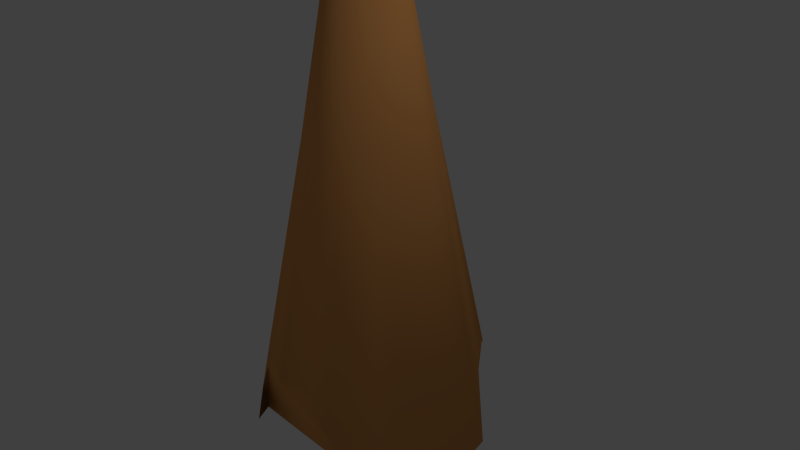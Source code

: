 # Source: TerraSpike.blend  (saved by Blender 2.74.0; exported with 4.5.12 LTS)
import bpy
from mathutils import Matrix  # noqa: F401  (used for matrix-valued properties, if any)

bpy.ops.wm.read_factory_settings(use_empty=True)
scene = bpy.context.scene
scene.name = 'Scene'

# ---- collections
col_collection_1 = bpy.data.collections.new('Collection 1'); scene.collection.children.link(col_collection_1)

# ---- materials (node trees are filled in below, after node groups)
mat_material_001 = bpy.data.materials.new('Material.001')
mat_material_001.alpha_threshold = 0.0
mat_material_001.use_transparent_shadow = False
mat_material_001.diffuse_color = (0.8, 0.3555, 0.1098, 1.0)
mat_material_001.roughness = 0.5

# ---- material node trees

# ---- world
world_world = bpy.data.worlds.new('World'); scene.world = world_world
world_world.color = (0.05088, 0.05088, 0.05088)
world_world.use_sun_shadow = False
world_world.sun_shadow_jitter_overblur = 0.0
world_world.cycles.sampling_method = 'MANUAL'
world_world.cycles.sample_map_resolution = 256

# ---- cameras
cam_camera = bpy.data.cameras.new('Camera')
cam_camera.clip_end = 100.0
cam_camera.lens = 35.0
cam_camera.sensor_width = 32.0
cam_camera.sensor_height = 18.0
cam_camera.ortho_scale = 7.314
cam_camera.dof.focus_distance = 0.0
cam_camera.dof.aperture_fstop = 128.0

# ---- lights
light_lamp = bpy.data.lights.new('Lamp', 'POINT')
light_lamp.transmission_factor = 0.0
light_lamp.cutoff_distance = 30.0
light_lamp.energy = 100.0
light_lamp.shadow_buffer_clip_start = 1.001
light_lamp.shadow_soft_size = 0.1
light_lamp.shadow_maximum_resolution = 0.006
light_lamp.use_absolute_resolution = True
light_lamp.cycles.use_multiple_importance_sampling = False

# ---- meshes
me_cone = bpy.data.meshes.new('Cone')
me_cone.from_pydata([(-0.0002538, 0.9353, 1.808), (0.1295, 0.9152, 1.742), (0.2534, 0.8539, 1.739), (0.3489, 0.728, 1.941), (0.4217, 0.5882, 2.19), (0.5076, 0.4628, 2.18), (0.6172, 0.3479, 1.92), (0.6672, 0.1849, 1.838), (0.6803, 0.005629, 1.804), (0.0002539, 0.0008811, 6.103), (0.6629, -0.1765, 1.77), (0.6188, -0.3509, 1.736), (0.551, -0.5111, 1.732), (0.4665, -0.6495, 1.712), (0.3627, -0.7575, 1.719), (0.25, -0.8446, 1.706), (0.1276, -0.8985, 1.688), (-0.0006738, -0.915, 1.683), (-0.1289, -0.898, 1.688), (-0.2511, -0.8438, 1.706), (-0.3634, -0.7563, 1.719), (-0.4664, -0.6481, 1.712), (-0.5502, -0.5096, 1.731), (-0.6179, -0.3499, 1.736), (-0.6625, -0.1763, 1.77), (-0.6801, 0.005969, 1.805), (-0.6669, 0.1856, 1.838), (-0.6169, 0.3486, 1.92), (-0.5071, 0.4629, 2.18), (-0.4209, 0.5879, 2.188), (-0.3487, 0.7276, 1.934), (-0.252, 0.8515, 1.74), (-0.1295, 0.9157, 1.747), (0.0001772, 1.809, -2.017), (0.2285, 1.633, -1.504), (0.4799, 1.642, -1.911), (0.6684, 1.41, -1.609), (0.8451, 1.174, -1.463), (1.013, 0.9263, -1.486), (1.311, 0.7588, -2.714), (1.392, 0.3871, -2.714), (1.418, 0.000858, -2.71), (1.387, -0.3836, -2.711), (1.309, -0.7559, -2.709), (1.146, -1.068, -2.507), (0.9706, -1.353, -2.468), (0.6815, -1.41, -1.7), (0.4335, -1.464, -1.255), (0.2035, -1.532, -1.174), (-0.003809, -1.581, -1.217), (-0.2068, -1.513, -1.096), (-0.4345, -1.462, -1.252), (-0.6815, -1.41, -1.701), (-0.9701, -1.353, -2.468), (-1.146, -1.068, -2.507), (-1.308, -0.7559, -2.709), (-1.386, -0.3836, -2.711), (-1.418, 0.0008598, -2.71), (-1.391, 0.3871, -2.714), (-1.31, 0.7588, -2.714), (-1.012, 0.9267, -1.486), (-0.8447, 1.174, -1.463), (-0.6678, 1.409, -1.609), (-0.4793, 1.641, -1.91), (-0.228, 1.633, -1.503)], [], [(31, 9, 32), (0, 9, 1), (30, 9, 31), (29, 9, 30), (28, 9, 29), (27, 9, 28), (26, 9, 27), (25, 9, 26), (24, 9, 25), (23, 9, 24), (22, 9, 23), (21, 9, 22), (20, 9, 21), (19, 9, 20), (18, 9, 19), (17, 9, 18), (16, 9, 17), (15, 9, 16), (14, 9, 15), (13, 9, 14), (12, 9, 13), (11, 9, 12), (10, 9, 11), (8, 9, 10), (7, 9, 8), (6, 9, 7), (5, 9, 6), (4, 9, 5), (3, 9, 4), (2, 9, 3), (32, 9, 0), (1, 9, 2), (28, 29, 61, 60), (33, 34, 35, 36, 37, 38, 39, 40, 41, 42, 43, 44, 45, 46, 47, 48, 49, 50, 51, 52, 53, 54, 55, 56, 57, 58, 59, 60, 61, 62, 63, 64), (17, 18, 50, 49), (27, 28, 60, 59), (16, 17, 49, 48), (32, 0, 33, 64), (26, 27, 59, 58), (15, 16, 48, 47), (25, 26, 58, 57), (14, 15, 47, 46), (24, 25, 57, 56), (7, 8, 41, 40), (13, 14, 46, 45), (23, 24, 56, 55), (6, 7, 40, 39), (12, 13, 45, 44), (22, 23, 55, 54), (0, 1, 34, 33), (5, 6, 39, 38), (11, 12, 44, 43), (21, 22, 54, 53), (4, 5, 38, 37), (10, 11, 43, 42), (31, 32, 64, 63), (20, 21, 53, 52), (3, 4, 37, 36), (8, 10, 42, 41), (30, 31, 63, 62), (19, 20, 52, 51), (2, 3, 36, 35), (29, 30, 62, 61), (18, 19, 51, 50), (1, 2, 35, 34)])
me_cone.polygons.foreach_set('use_smooth', [True] * 65)
_uv = me_cone.uv_layers.new(name='UVMap')
_uv.uv.foreach_set('vector', [0.6324, 0.3352, 0.6455, 0.06157, 0.6389, 0.3356, 0.8014, 0.3032, 0.8017, 0.5738, 0.7949, 0.2995, 0.6263, 0.3219, 0.6455, 0.06157, 0.6324, 0.3352, 0.621, 0.3048, 0.6455, 0.06157, 0.6263, 0.3219, 0.6139, 0.3035, 0.6455, 0.06157, 0.621, 0.3048, 0.6045, 0.3175, 0.6455, 0.06157, 0.6139, 0.3035, 0.3015, 0.3481, 0.3283, 0.612, 0.2939, 0.3544, 0.3101, 0.345, 0.3283, 0.612, 0.3015, 0.3481, 0.3188, 0.3422, 0.3283, 0.612, 0.3101, 0.345, 0.3271, 0.3396, 0.3283, 0.612, 0.3188, 0.3422, 0.4785, 0.3345, 0.4866, 0.06157, 0.4864, 0.3339, 0.4707, 0.3357, 0.4866, 0.06157, 0.4785, 0.3345, 0.4634, 0.3349, 0.4866, 0.06157, 0.4707, 0.3357, 0.4566, 0.3351, 0.4866, 0.06157, 0.4634, 0.3349, 0.4505, 0.3352, 0.4866, 0.06157, 0.4566, 0.3351, 0.9255, 0.3227, 0.9512, 0.5987, 0.9195, 0.3241, 0.9318, 0.3222, 0.9512, 0.5987, 0.9255, 0.3227, 0.9382, 0.3231, 0.9512, 0.5987, 0.9318, 0.3222, 0.9443, 0.3241, 0.9512, 0.5987, 0.9382, 0.3231, 0.148, 0.3361, 0.1458, 0.06157, 0.1539, 0.3357, 0.141, 0.3345, 0.1458, 0.06157, 0.148, 0.3361, 0.1329, 0.3335, 0.1458, 0.06157, 0.141, 0.3345, 0.1245, 0.3303, 0.1458, 0.06157, 0.1329, 0.3335, 0.1158, 0.3269, 0.1458, 0.06157, 0.1245, 0.3303, 0.1075, 0.3232, 0.1458, 0.06157, 0.1158, 0.3269, 0.1004, 0.3164, 0.1458, 0.06157, 0.1075, 0.3232, 0.0971, 0.2987, 0.1458, 0.06157, 0.1004, 0.3164, 0.7778, 0.3308, 0.8017, 0.5738, 0.7719, 0.3319, 0.7825, 0.314, 0.8017, 0.5738, 0.7778, 0.3308, 0.7882, 0.3001, 0.8017, 0.5738, 0.7825, 0.314, 0.6389, 0.3356, 0.6455, 0.06157, 0.6448, 0.3321, 0.7949, 0.2995, 0.8017, 0.5738, 0.7882, 0.3001, 0.6139, 0.3035, 0.621, 0.3048, 0.5983, 0.5321, 0.5842, 0.53, 0.515, 0.7351, 0.5241, 0.7483, 0.5361, 0.7513, 0.5428, 0.7675, 0.5488, 0.7839, 0.5542, 0.801, 0.5666, 0.8158, 0.5666, 0.8392, 0.5639, 0.8628, 0.5584, 0.8856, 0.5508, 0.9069, 0.5399, 0.9234, 0.5285, 0.9383, 0.5142, 0.9374, 0.5019, 0.9371, 0.4902, 0.9382, 0.4798, 0.9384, 0.4708, 0.9316, 0.4605, 0.9257, 0.4492, 0.9197, 0.4359, 0.913, 0.4305, 0.8935, 0.4259, 0.8728, 0.4261, 0.8494, 0.4286, 0.8258, 0.4338, 0.8029, 0.4415, 0.7816, 0.4576, 0.7746, 0.4681, 0.7618, 0.479, 0.7501, 0.4904, 0.7388, 0.5023, 0.7423, 0.9255, 0.3227, 0.9195, 0.3241, 0.8994, 0.1503, 0.9081, 0.1407, 0.2939, 0.3544, 0.2894, 0.3719, 0.2515, 0.1473, 0.2546, 0.06912, 0.9318, 0.3222, 0.9255, 0.3227, 0.9081, 0.1407, 0.9186, 0.1424, 0.6389, 0.3356, 0.6448, 0.3321, 0.6455, 0.5736, 0.6351, 0.5405, 0.3015, 0.3481, 0.2939, 0.3544, 0.2546, 0.06912, 0.2727, 0.06637, 0.9382, 0.3231, 0.9318, 0.3222, 0.9186, 0.1424, 0.9298, 0.1368, 0.3101, 0.345, 0.3015, 0.3481, 0.2727, 0.06637, 0.2915, 0.06429, 0.9443, 0.3241, 0.9382, 0.3231, 0.9298, 0.1368, 0.9402, 0.109, 0.3188, 0.3422, 0.3101, 0.345, 0.2915, 0.06429, 0.3102, 0.06257, 0.1075, 0.3232, 0.1158, 0.3269, 0.0847, 0.6058, 0.06625, 0.6024, 0.95, 0.3243, 0.9443, 0.3241, 0.9402, 0.109, 0.9512, 0.06157, 0.3271, 0.3396, 0.3188, 0.3422, 0.3102, 0.06257, 0.3283, 0.06157, 0.1004, 0.3164, 0.1075, 0.3232, 0.06625, 0.6024, 0.04883, 0.5985, 0.141, 0.3345, 0.148, 0.3361, 0.1539, 0.5987, 0.1389, 0.6002, 0.4785, 0.3345, 0.4864, 0.3339, 0.4866, 0.6119, 0.4705, 0.6, 0.8014, 0.3032, 0.7949, 0.2995, 0.7902, 0.09475, 0.8017, 0.06157, 0.0971, 0.2987, 0.1004, 0.3164, 0.04883, 0.5985, 0.04986, 0.5203, 0.1329, 0.3335, 0.141, 0.3345, 0.1389, 0.6002, 0.1217, 0.6112, 0.4707, 0.3357, 0.4785, 0.3345, 0.4705, 0.6, 0.4545, 0.5977, 0.7778, 0.3308, 0.7719, 0.3319, 0.7431, 0.1054, 0.7548, 0.1034, 0.1245, 0.3303, 0.1329, 0.3335, 0.1217, 0.6112, 0.1034, 0.6089, 0.6324, 0.3352, 0.6389, 0.3356, 0.6351, 0.5405, 0.6232, 0.5653, 0.4634, 0.3349, 0.4707, 0.3357, 0.4545, 0.5977, 0.4443, 0.5488, 0.7825, 0.314, 0.7778, 0.3308, 0.7548, 0.1034, 0.7661, 0.09144, 0.1158, 0.3269, 0.1245, 0.3303, 0.1034, 0.6089, 0.0847, 0.6058, 0.6263, 0.3219, 0.6324, 0.3352, 0.6232, 0.5653, 0.6111, 0.5441, 0.4566, 0.3351, 0.4634, 0.3349, 0.4443, 0.5488, 0.4351, 0.5195, 0.7882, 0.3001, 0.7825, 0.314, 0.7661, 0.09144, 0.7773, 0.0702, 0.621, 0.3048, 0.6263, 0.3219, 0.6111, 0.5441, 0.5983, 0.5321, 0.4505, 0.3352, 0.4566, 0.3351, 0.4351, 0.5195, 0.4259, 0.5081, 0.7949, 0.2995, 0.7882, 0.3001, 0.7773, 0.0702, 0.7902, 0.09475])
me_cone.materials.append(mat_material_001)
me_cone.use_remesh_preserve_volume = False
me_cone.use_remesh_preserve_attributes = False
me_cone.use_mirror_vertex_groups = False
me_cone.update()

# ---- objects
ob_cone = bpy.data.objects.new('Cone', me_cone)
ob_lamp = bpy.data.objects.new('Lamp', light_lamp)
ob_camera = bpy.data.objects.new('Camera', cam_camera)

# ---- transforms, parenting, visibility, modifiers, constraints
ob_cone.location = (0.0, 0.0, 0.0)
ob_cone.lineart.crease_threshold = 0.0
ob_lamp.location = (4.076, 1.005, 5.904)
ob_lamp.rotation_euler = (0.6503, 0.05522, 1.866)
ob_lamp.lock_rotations_4d = False
ob_lamp.empty_display_type = 'ARROWS'
ob_lamp.color = (0.0, 0.0, 0.0, 0.0)
ob_lamp.lineart.crease_threshold = 0.0
ob_camera.location = (7.481, -6.508, 5.344)
ob_camera.rotation_euler = (1.109, 0.01082, 0.8149)
ob_camera.lock_rotations_4d = False
ob_camera.empty_display_type = 'ARROWS'
ob_camera.color = (0.0, 0.0, 0.0, 0.0)
ob_camera.display_type = 'WIRE'
ob_camera.lineart.crease_threshold = 0.0

# ---- collection membership
col_collection_1.objects.link(ob_cone)
col_collection_1.objects.link(ob_lamp)
col_collection_1.objects.link(ob_camera)

# ---- scene / render settings (as saved in the file)
scene.camera = ob_camera
scene.frame_start = 1; scene.frame_end = 250; scene.frame_set(1)
scene.render.engine = 'BLENDER_EEVEE_NEXT'
scene.render.resolution_percentage = 50
scene.render.dither_intensity = 0.0
scene.cycles.use_denoising = False
scene.cycles.samples = 10
scene.cycles.sampling_pattern = 'TABULATED_SOBOL'
scene.cycles.light_sampling_threshold = 0.0
scene.cycles.use_adaptive_sampling = False
scene.cycles.use_light_tree = False
scene.cycles.blur_glossy = 0.0
scene.cycles.pixel_filter_type = 'GAUSSIAN'
scene.cycles.sample_clamp_indirect = 0.0
scene.view_settings.view_transform = 'Standard'
bpy.context.view_layer.update()
